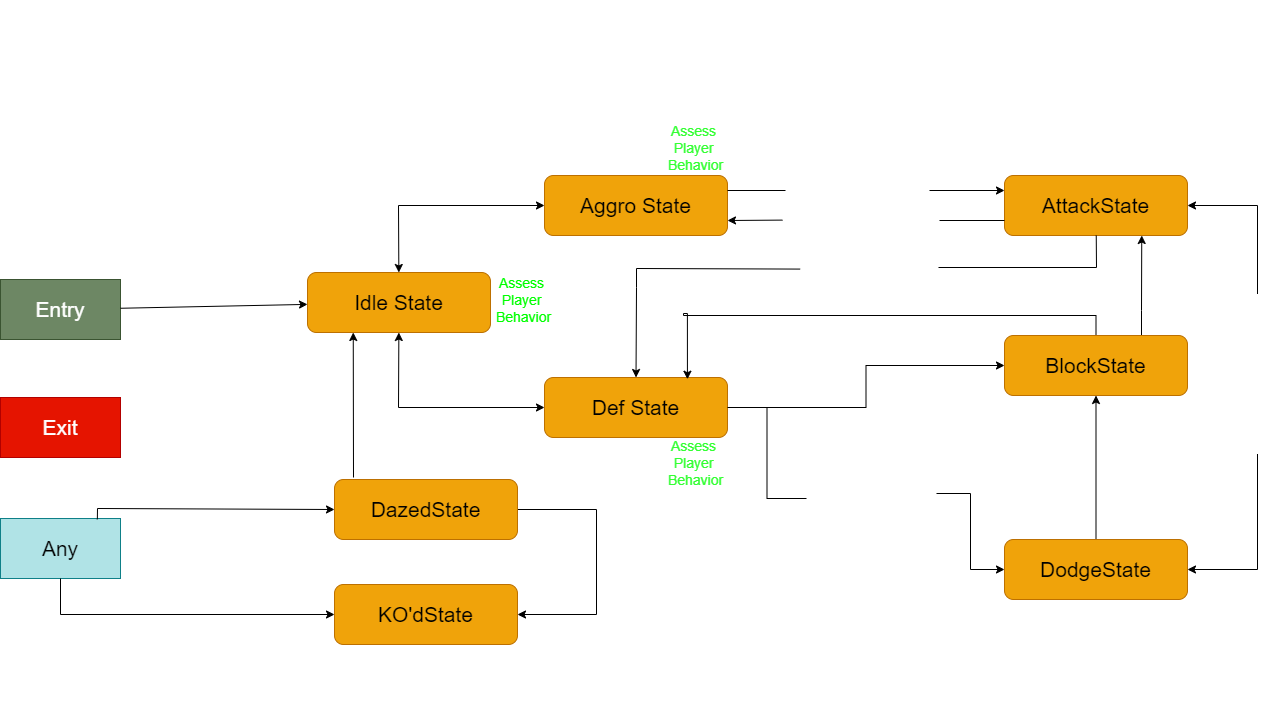

The diagram above was exported from draw.io. Its source (the exported page's mxGraphModel, read from the mxfile embedded in the PNG):
<mxGraphModel dx="1422" dy="1198" grid="0" gridSize="10" guides="1" tooltips="1" connect="1" arrows="1" fold="1" page="0" pageScale="1" pageWidth="1100" pageHeight="850" background="#FFFFFF" math="0" shadow="0">
  <root>
    <mxCell id="0" />
    <mxCell id="1" parent="0" />
    <mxCell id="Qlj5HCzjwGfG8f5j27ko-1" value="&lt;font style=&quot;font-size: 21px&quot;&gt;Entry&lt;/font&gt;" style="rounded=0;whiteSpace=wrap;html=1;fontColor=#ffffff;fillColor=#6d8764;strokeColor=#3A5431;" vertex="1" parent="1">
      <mxGeometry x="279" y="186" width="120" height="60" as="geometry" />
    </mxCell>
    <mxCell id="Qlj5HCzjwGfG8f5j27ko-2" value="&lt;font style=&quot;font-size: 21px&quot;&gt;Exit&lt;/font&gt;" style="rounded=0;whiteSpace=wrap;html=1;fontColor=#ffffff;fillColor=#e51400;strokeColor=#B20000;" vertex="1" parent="1">
      <mxGeometry x="279" y="304" width="120" height="60" as="geometry" />
    </mxCell>
    <mxCell id="Qlj5HCzjwGfG8f5j27ko-3" value="Idle State" style="rounded=1;whiteSpace=wrap;html=1;fontSize=21;fontColor=#000000;fillColor=#f0a30a;strokeColor=#BD7000;" vertex="1" parent="1">
      <mxGeometry x="586" y="179" width="183" height="60" as="geometry" />
    </mxCell>
    <mxCell id="Qlj5HCzjwGfG8f5j27ko-5" value="" style="endArrow=classic;html=1;rounded=0;fontSize=21;fontColor=#FFFFFF;labelBorderColor=#080808;" edge="1" parent="1" source="Qlj5HCzjwGfG8f5j27ko-1" target="Qlj5HCzjwGfG8f5j27ko-3">
      <mxGeometry width="50" height="50" relative="1" as="geometry">
        <mxPoint x="584" y="210" as="sourcePoint" />
        <mxPoint x="634" y="160" as="targetPoint" />
      </mxGeometry>
    </mxCell>
    <mxCell id="Qlj5HCzjwGfG8f5j27ko-8" value="Aggro State" style="rounded=1;whiteSpace=wrap;html=1;fontSize=21;fontColor=#000000;fillColor=#f0a30a;strokeColor=#BD7000;" vertex="1" parent="1">
      <mxGeometry x="823" y="82" width="183" height="60" as="geometry" />
    </mxCell>
    <mxCell id="Qlj5HCzjwGfG8f5j27ko-36" style="edgeStyle=orthogonalEdgeStyle;rounded=0;orthogonalLoop=1;jettySize=auto;html=1;entryX=0;entryY=0.5;entryDx=0;entryDy=0;fontSize=20;fontColor=#FFFFFF;strokeColor=default;" edge="1" parent="1" source="Qlj5HCzjwGfG8f5j27ko-9" target="Qlj5HCzjwGfG8f5j27ko-13">
      <mxGeometry relative="1" as="geometry" />
    </mxCell>
    <mxCell id="Qlj5HCzjwGfG8f5j27ko-9" value="Def State" style="rounded=1;whiteSpace=wrap;html=1;fontSize=21;fontColor=#000000;fillColor=#f0a30a;strokeColor=#BD7000;" vertex="1" parent="1">
      <mxGeometry x="823" y="284" width="183" height="60" as="geometry" />
    </mxCell>
    <mxCell id="Qlj5HCzjwGfG8f5j27ko-10" value="KO'dState" style="rounded=1;whiteSpace=wrap;html=1;fontSize=21;fontColor=#000000;fillColor=#f0a30a;strokeColor=#BD7000;" vertex="1" parent="1">
      <mxGeometry x="613" y="491" width="183" height="60" as="geometry" />
    </mxCell>
    <mxCell id="Qlj5HCzjwGfG8f5j27ko-11" value="&lt;font style=&quot;font-size: 21px&quot;&gt;Any&lt;/font&gt;" style="rounded=0;whiteSpace=wrap;html=1;fillColor=#b0e3e6;strokeColor=#0e8088;" vertex="1" parent="1">
      <mxGeometry x="279" y="425" width="120" height="60" as="geometry" />
    </mxCell>
    <mxCell id="Qlj5HCzjwGfG8f5j27ko-12" value="AttackState" style="rounded=1;whiteSpace=wrap;html=1;fontSize=21;fontColor=#000000;fillColor=#f0a30a;strokeColor=#BD7000;" vertex="1" parent="1">
      <mxGeometry x="1283" y="82" width="183" height="60" as="geometry" />
    </mxCell>
    <mxCell id="Qlj5HCzjwGfG8f5j27ko-76" style="edgeStyle=orthogonalEdgeStyle;rounded=0;orthogonalLoop=1;jettySize=auto;html=1;entryX=0.75;entryY=1;entryDx=0;entryDy=0;fontSize=14;fontColor=#FFFFFF;strokeColor=default;" edge="1" parent="1" source="Qlj5HCzjwGfG8f5j27ko-13" target="Qlj5HCzjwGfG8f5j27ko-12">
      <mxGeometry relative="1" as="geometry">
        <Array as="points">
          <mxPoint x="1420" y="217" />
          <mxPoint x="1420" y="217" />
        </Array>
      </mxGeometry>
    </mxCell>
    <mxCell id="Qlj5HCzjwGfG8f5j27ko-90" style="edgeStyle=orthogonalEdgeStyle;rounded=0;orthogonalLoop=1;jettySize=auto;html=1;fontSize=13;fontColor=#00FF00;strokeColor=default;entryX=0.781;entryY=0.029;entryDx=0;entryDy=0;entryPerimeter=0;" edge="1" parent="1" source="Qlj5HCzjwGfG8f5j27ko-13" target="Qlj5HCzjwGfG8f5j27ko-9">
      <mxGeometry relative="1" as="geometry">
        <mxPoint x="1352.7142857142858" y="220" as="targetPoint" />
        <Array as="points">
          <mxPoint x="1374" y="222" />
          <mxPoint x="962" y="222" />
          <mxPoint x="962" y="220" />
          <mxPoint x="966" y="220" />
        </Array>
      </mxGeometry>
    </mxCell>
    <mxCell id="Qlj5HCzjwGfG8f5j27ko-13" value="BlockState" style="rounded=1;whiteSpace=wrap;html=1;fontSize=21;fontColor=#000000;fillColor=#f0a30a;strokeColor=#BD7000;" vertex="1" parent="1">
      <mxGeometry x="1283" y="242" width="183" height="60" as="geometry" />
    </mxCell>
    <mxCell id="Qlj5HCzjwGfG8f5j27ko-68" style="edgeStyle=orthogonalEdgeStyle;rounded=0;orthogonalLoop=1;jettySize=auto;html=1;fontSize=14;fontColor=#FFFFFF;strokeColor=default;exitX=1;exitY=0.5;exitDx=0;exitDy=0;entryX=1;entryY=0.5;entryDx=0;entryDy=0;startArrow=none;" edge="1" parent="1" source="Qlj5HCzjwGfG8f5j27ko-71" target="Qlj5HCzjwGfG8f5j27ko-12">
      <mxGeometry relative="1" as="geometry">
        <mxPoint x="1519" y="91" as="targetPoint" />
        <Array as="points" />
      </mxGeometry>
    </mxCell>
    <mxCell id="Qlj5HCzjwGfG8f5j27ko-75" style="edgeStyle=orthogonalEdgeStyle;rounded=0;orthogonalLoop=1;jettySize=auto;html=1;fontSize=14;fontColor=#FFFFFF;strokeColor=default;" edge="1" parent="1" source="Qlj5HCzjwGfG8f5j27ko-14" target="Qlj5HCzjwGfG8f5j27ko-13">
      <mxGeometry relative="1" as="geometry" />
    </mxCell>
    <mxCell id="Qlj5HCzjwGfG8f5j27ko-14" value="DodgeState" style="rounded=1;whiteSpace=wrap;html=1;fontSize=21;fontColor=#000000;fillColor=#f0a30a;strokeColor=#BD7000;" vertex="1" parent="1">
      <mxGeometry x="1283" y="446" width="183" height="60" as="geometry" />
    </mxCell>
    <mxCell id="Qlj5HCzjwGfG8f5j27ko-16" value="" style="endArrow=classic;startArrow=classic;html=1;rounded=0;fontSize=21;fontColor=#FFFFFF;" edge="1" parent="1" source="Qlj5HCzjwGfG8f5j27ko-3" target="Qlj5HCzjwGfG8f5j27ko-9">
      <mxGeometry width="50" height="50" relative="1" as="geometry">
        <mxPoint x="796" y="297" as="sourcePoint" />
        <mxPoint x="846" y="247" as="targetPoint" />
        <Array as="points">
          <mxPoint x="677" y="314" />
        </Array>
      </mxGeometry>
    </mxCell>
    <mxCell id="Qlj5HCzjwGfG8f5j27ko-17" value="" style="endArrow=classic;html=1;rounded=0;fontSize=21;fontColor=#FFFFFF;labelBorderColor=none;" edge="1" parent="1" source="Qlj5HCzjwGfG8f5j27ko-11" target="Qlj5HCzjwGfG8f5j27ko-10">
      <mxGeometry width="50" height="50" relative="1" as="geometry">
        <mxPoint x="796" y="397" as="sourcePoint" />
        <mxPoint x="846" y="347" as="targetPoint" />
        <Array as="points">
          <mxPoint x="339" y="521" />
        </Array>
      </mxGeometry>
    </mxCell>
    <mxCell id="Qlj5HCzjwGfG8f5j27ko-19" value="Has no HP?" style="edgeLabel;html=1;align=center;verticalAlign=middle;resizable=0;points=[];fontSize=21;fontColor=#FFFFFF;labelBackgroundColor=none;" vertex="1" connectable="0" parent="Qlj5HCzjwGfG8f5j27ko-17">
      <mxGeometry x="-0.4226" y="-2" relative="1" as="geometry">
        <mxPoint x="106" y="-16" as="offset" />
      </mxGeometry>
    </mxCell>
    <mxCell id="Qlj5HCzjwGfG8f5j27ko-20" value="" style="endArrow=classic;startArrow=classic;html=1;rounded=0;fontSize=21;fontColor=#FFFFFF;strokeColor=default;backgroundOutline=0;" edge="1" parent="1" source="Qlj5HCzjwGfG8f5j27ko-3" target="Qlj5HCzjwGfG8f5j27ko-8">
      <mxGeometry width="50" height="50" relative="1" as="geometry">
        <mxPoint x="728" y="328" as="sourcePoint" />
        <mxPoint x="778" y="278" as="targetPoint" />
        <Array as="points">
          <mxPoint x="677" y="112" />
        </Array>
      </mxGeometry>
    </mxCell>
    <mxCell id="Qlj5HCzjwGfG8f5j27ko-22" value="Conditions for Aggro State&lt;br style=&quot;font-size: 15px&quot;&gt;Is the Player low HP?&lt;br style=&quot;font-size: 15px&quot;&gt;How weak am I?&lt;br style=&quot;font-size: 15px&quot;&gt;Am I in enraged?&amp;nbsp;&lt;br&gt;These conditions are tested in the assessment phase the Enemy will continuously be doing throughout the states." style="text;html=1;align=center;verticalAlign=middle;resizable=0;points=[];autosize=1;strokeColor=none;fillColor=none;fontSize=15;fontColor=#FFFFFF;" vertex="1" parent="1">
      <mxGeometry x="479" y="-93" width="764" height="94" as="geometry" />
    </mxCell>
    <mxCell id="Qlj5HCzjwGfG8f5j27ko-24" value="" style="endArrow=classic;html=1;rounded=0;fontSize=21;fontColor=#FFFFFF;entryX=0;entryY=0.25;entryDx=0;entryDy=0;startArrow=none;" edge="1" parent="1" source="Qlj5HCzjwGfG8f5j27ko-40" target="Qlj5HCzjwGfG8f5j27ko-12">
      <mxGeometry width="50" height="50" relative="1" as="geometry">
        <mxPoint x="728" y="291" as="sourcePoint" />
        <mxPoint x="1128" y="97" as="targetPoint" />
      </mxGeometry>
    </mxCell>
    <mxCell id="Qlj5HCzjwGfG8f5j27ko-25" value="" style="endArrow=classic;html=1;rounded=0;fontSize=21;fontColor=#FFFFFF;entryX=1;entryY=0.75;entryDx=0;entryDy=0;startArrow=none;" edge="1" parent="1" source="Qlj5HCzjwGfG8f5j27ko-42" target="Qlj5HCzjwGfG8f5j27ko-8">
      <mxGeometry width="50" height="50" relative="1" as="geometry">
        <mxPoint x="1055" y="171" as="sourcePoint" />
        <mxPoint x="778" y="241" as="targetPoint" />
      </mxGeometry>
    </mxCell>
    <mxCell id="Qlj5HCzjwGfG8f5j27ko-26" value="" style="endArrow=classic;html=1;rounded=0;fontSize=21;fontColor=#FFFFFF;entryX=0.5;entryY=0;entryDx=0;entryDy=0;startArrow=none;exitX=-0.025;exitY=0.579;exitDx=0;exitDy=0;exitPerimeter=0;" edge="1" parent="1" source="Qlj5HCzjwGfG8f5j27ko-44" target="Qlj5HCzjwGfG8f5j27ko-9">
      <mxGeometry width="50" height="50" relative="1" as="geometry">
        <mxPoint x="728" y="291" as="sourcePoint" />
        <mxPoint x="778" y="241" as="targetPoint" />
        <Array as="points">
          <mxPoint x="915" y="175" />
          <mxPoint x="915" y="194" />
        </Array>
      </mxGeometry>
    </mxCell>
    <mxCell id="Qlj5HCzjwGfG8f5j27ko-58" style="edgeStyle=orthogonalEdgeStyle;rounded=0;orthogonalLoop=1;jettySize=auto;html=1;fontSize=14;fontColor=#FFFFFF;strokeColor=default;" edge="1" parent="1" source="Qlj5HCzjwGfG8f5j27ko-28" target="Qlj5HCzjwGfG8f5j27ko-10">
      <mxGeometry relative="1" as="geometry">
        <Array as="points">
          <mxPoint x="875" y="416" />
          <mxPoint x="875" y="521" />
        </Array>
      </mxGeometry>
    </mxCell>
    <mxCell id="Qlj5HCzjwGfG8f5j27ko-28" value="DazedState" style="rounded=1;whiteSpace=wrap;html=1;fontSize=21;fontColor=#000000;fillColor=#f0a30a;strokeColor=#BD7000;" vertex="1" parent="1">
      <mxGeometry x="613" y="386" width="183" height="60" as="geometry" />
    </mxCell>
    <mxCell id="Qlj5HCzjwGfG8f5j27ko-31" value="" style="endArrow=classic;html=1;rounded=0;fontSize=21;fontColor=#FFFFFF;entryX=0;entryY=0.5;entryDx=0;entryDy=0;exitX=0.807;exitY=0.014;exitDx=0;exitDy=0;exitPerimeter=0;" edge="1" parent="1" source="Qlj5HCzjwGfG8f5j27ko-11" target="Qlj5HCzjwGfG8f5j27ko-28">
      <mxGeometry width="50" height="50" relative="1" as="geometry">
        <mxPoint x="399" y="438" as="sourcePoint" />
        <mxPoint x="595" y="222.0000000000001" as="targetPoint" />
        <Array as="points">
          <mxPoint x="376" y="415" />
        </Array>
      </mxGeometry>
    </mxCell>
    <mxCell id="Qlj5HCzjwGfG8f5j27ko-32" value="Has no Daze Meter?" style="text;html=1;align=center;verticalAlign=middle;resizable=0;points=[];autosize=1;strokeColor=none;fillColor=none;fontSize=21;fontColor=#FFFFFF;" vertex="1" parent="1">
      <mxGeometry x="396" y="389" width="203" height="29" as="geometry" />
    </mxCell>
    <mxCell id="Qlj5HCzjwGfG8f5j27ko-33" value="" style="endArrow=classic;html=1;rounded=0;fontSize=21;fontColor=#FFFFFF;strokeColor=default;entryX=0.25;entryY=1;entryDx=0;entryDy=0;" edge="1" parent="1" target="Qlj5HCzjwGfG8f5j27ko-3">
      <mxGeometry width="50" height="50" relative="1" as="geometry">
        <mxPoint x="632" y="384" as="sourcePoint" />
        <mxPoint x="846" y="217" as="targetPoint" />
      </mxGeometry>
    </mxCell>
    <mxCell id="Qlj5HCzjwGfG8f5j27ko-34" value="Did Daze Meter reset?" style="text;html=1;align=center;verticalAlign=middle;resizable=0;points=[];autosize=1;strokeColor=none;fillColor=none;fontSize=13;fontColor=#FFFFFF;rotation=-90;" vertex="1" parent="1">
      <mxGeometry x="545" y="304" width="140" height="20" as="geometry" />
    </mxCell>
    <mxCell id="Qlj5HCzjwGfG8f5j27ko-50" value="Assess" style="text;html=1;align=center;verticalAlign=middle;resizable=0;points=[];autosize=1;strokeColor=none;fillColor=none;fontSize=14;fontColor=#FFFFFF;rotation=-90;" vertex="1" parent="1">
      <mxGeometry x="641" y="273" width="55" height="21" as="geometry" />
    </mxCell>
    <mxCell id="Qlj5HCzjwGfG8f5j27ko-51" value="Assess" style="text;html=1;align=center;verticalAlign=middle;resizable=0;points=[];autosize=1;strokeColor=none;fillColor=none;fontSize=14;fontColor=#FFFFFF;rotation=90;" vertex="1" parent="1">
      <mxGeometry x="664" y="136" width="55" height="21" as="geometry" />
    </mxCell>
    <mxCell id="Qlj5HCzjwGfG8f5j27ko-44" value="Assess-Am.I.Scared?" style="text;html=1;align=center;verticalAlign=middle;resizable=0;points=[];autosize=1;strokeColor=none;fillColor=none;fontSize=13;fontColor=#FFFFFF;" vertex="1" parent="1">
      <mxGeometry x="1082" y="164" width="135" height="20" as="geometry" />
    </mxCell>
    <mxCell id="Qlj5HCzjwGfG8f5j27ko-53" value="" style="endArrow=none;html=1;rounded=0;fontSize=21;fontColor=#FFFFFF;" edge="1" parent="1" source="Qlj5HCzjwGfG8f5j27ko-12" target="Qlj5HCzjwGfG8f5j27ko-44">
      <mxGeometry width="50" height="50" relative="1" as="geometry">
        <mxPoint x="1374.6829268292686" y="142" as="sourcePoint" />
        <mxPoint x="769" y="194" as="targetPoint" />
        <Array as="points">
          <mxPoint x="1375" y="174" />
        </Array>
      </mxGeometry>
    </mxCell>
    <mxCell id="Qlj5HCzjwGfG8f5j27ko-42" value="Assessed-Am.I.Confident?" style="text;html=1;align=center;verticalAlign=middle;resizable=0;points=[];autosize=1;strokeColor=none;fillColor=none;fontSize=13;fontColor=#FFFFFF;" vertex="1" parent="1">
      <mxGeometry x="1061" y="116" width="164" height="20" as="geometry" />
    </mxCell>
    <mxCell id="Qlj5HCzjwGfG8f5j27ko-56" value="" style="endArrow=none;html=1;rounded=0;fontSize=21;fontColor=#FFFFFF;exitX=0;exitY=0.75;exitDx=0;exitDy=0;" edge="1" parent="1" source="Qlj5HCzjwGfG8f5j27ko-12">
      <mxGeometry width="50" height="50" relative="1" as="geometry">
        <mxPoint x="1283" y="127" as="sourcePoint" />
        <mxPoint x="1218" y="127" as="targetPoint" />
      </mxGeometry>
    </mxCell>
    <mxCell id="Qlj5HCzjwGfG8f5j27ko-40" value="Assess-Should.Attack?" style="text;html=1;align=center;verticalAlign=middle;resizable=0;points=[];autosize=1;strokeColor=none;fillColor=none;fontSize=13;fontColor=#FFFFFF;" vertex="1" parent="1">
      <mxGeometry x="1064" y="87" width="144" height="20" as="geometry" />
    </mxCell>
    <mxCell id="Qlj5HCzjwGfG8f5j27ko-57" value="" style="endArrow=none;html=1;rounded=0;fontSize=21;fontColor=#FFFFFF;exitX=1;exitY=0.25;exitDx=0;exitDy=0;" edge="1" parent="1" source="Qlj5HCzjwGfG8f5j27ko-8" target="Qlj5HCzjwGfG8f5j27ko-40">
      <mxGeometry width="50" height="50" relative="1" as="geometry">
        <mxPoint x="1006" y="97" as="sourcePoint" />
        <mxPoint x="1283" y="96.99999999999994" as="targetPoint" />
      </mxGeometry>
    </mxCell>
    <mxCell id="Qlj5HCzjwGfG8f5j27ko-59" value="Time Ran out Before Daze meter Reset&lt;br style=&quot;font-size: 15px;&quot;&gt;" style="text;html=1;align=center;verticalAlign=middle;resizable=0;points=[];autosize=1;strokeColor=none;fillColor=none;fontSize=15;fontColor=#FFFFFF;rotation=90;" vertex="1" parent="1">
      <mxGeometry x="755" y="485" width="273" height="22" as="geometry" />
    </mxCell>
    <mxCell id="Qlj5HCzjwGfG8f5j27ko-69" value="&lt;div&gt;&lt;span style=&quot;&quot;&gt;Assess&amp;nbsp;&lt;/span&gt;&lt;/div&gt;&lt;div&gt;&lt;span style=&quot;&quot;&gt;Player&amp;nbsp;&lt;/span&gt;&lt;/div&gt;&lt;div&gt;&lt;span style=&quot;&quot;&gt;Behavior&lt;/span&gt;&lt;/div&gt;" style="text;html=1;align=center;verticalAlign=middle;resizable=0;points=[];autosize=1;strokeColor=none;fillColor=none;fontSize=14;fontColor=#00FF00;rotation=0;" vertex="1" parent="1">
      <mxGeometry x="769" y="179" width="65" height="55" as="geometry" />
    </mxCell>
    <mxCell id="Qlj5HCzjwGfG8f5j27ko-72" value="Assess-Am.I.Scared?" style="text;html=1;align=center;verticalAlign=middle;resizable=0;points=[];autosize=1;strokeColor=none;fillColor=none;fontSize=14;fontColor=#FFFFFF;" vertex="1" parent="1">
      <mxGeometry x="1131" y="252" width="145" height="21" as="geometry" />
    </mxCell>
    <mxCell id="Qlj5HCzjwGfG8f5j27ko-77" value="&lt;br style=&quot;font-size: 8px;&quot;&gt;Assess-Am.I.Enraged?" style="text;html=1;align=center;verticalAlign=middle;resizable=0;points=[];autosize=1;strokeColor=none;fillColor=none;fontSize=8;fontColor=#FFFFFF;rotation=-91;" vertex="1" parent="1">
      <mxGeometry x="1364" y="181" width="92" height="24" as="geometry" />
    </mxCell>
    <mxCell id="Qlj5HCzjwGfG8f5j27ko-81" style="edgeStyle=orthogonalEdgeStyle;rounded=0;orthogonalLoop=1;jettySize=auto;html=1;fontSize=14;fontColor=#FFFFFF;strokeColor=default;entryX=0;entryY=0.5;entryDx=0;entryDy=0;" edge="1" parent="1" source="Qlj5HCzjwGfG8f5j27ko-78" target="Qlj5HCzjwGfG8f5j27ko-14">
      <mxGeometry relative="1" as="geometry" />
    </mxCell>
    <mxCell id="Qlj5HCzjwGfG8f5j27ko-78" value="Assess-Enough.HP?" style="text;html=1;align=center;verticalAlign=middle;resizable=0;points=[];autosize=1;strokeColor=none;fillColor=none;fontSize=13;fontColor=#FFFFFF;" vertex="1" parent="1">
      <mxGeometry x="1085" y="390" width="130" height="20" as="geometry" />
    </mxCell>
    <mxCell id="Qlj5HCzjwGfG8f5j27ko-80" value="" style="edgeStyle=orthogonalEdgeStyle;rounded=0;orthogonalLoop=1;jettySize=auto;html=1;entryX=0;entryY=0.75;entryDx=0;entryDy=0;fontSize=20;fontColor=#FFFFFF;strokeColor=default;endArrow=none;" edge="1" parent="1" source="Qlj5HCzjwGfG8f5j27ko-9" target="Qlj5HCzjwGfG8f5j27ko-78">
      <mxGeometry relative="1" as="geometry">
        <mxPoint x="1006" y="326.0000000000001" as="sourcePoint" />
        <mxPoint x="1283" y="401" as="targetPoint" />
        <Array as="points" />
      </mxGeometry>
    </mxCell>
    <mxCell id="Qlj5HCzjwGfG8f5j27ko-83" value="Assess-Am.I.Scared?" style="text;html=1;align=center;verticalAlign=middle;resizable=0;points=[];autosize=1;strokeColor=none;fillColor=none;fontSize=14;fontColor=#FFFFFF;" vertex="1" parent="1">
      <mxGeometry x="675" y="314" width="145" height="21" as="geometry" />
    </mxCell>
    <mxCell id="Qlj5HCzjwGfG8f5j27ko-84" value="Assess-Am.I-Confident?" style="text;html=1;align=center;verticalAlign=middle;resizable=0;points=[];autosize=1;strokeColor=none;fillColor=none;fontSize=14;fontColor=#FFFFFF;" vertex="1" parent="1">
      <mxGeometry x="655" y="92" width="161" height="21" as="geometry" />
    </mxCell>
    <mxCell id="Qlj5HCzjwGfG8f5j27ko-85" value="Assess-Am.I.Scared?" style="text;html=1;align=center;verticalAlign=middle;resizable=0;points=[];autosize=1;strokeColor=none;fillColor=none;fontSize=13;fontColor=#FFFFFF;rotation=-90;" vertex="1" parent="1">
      <mxGeometry x="1299" y="369" width="135" height="20" as="geometry" />
    </mxCell>
    <mxCell id="Qlj5HCzjwGfG8f5j27ko-86" value="&lt;div&gt;&lt;span style=&quot;&quot;&gt;Assess&amp;nbsp;&lt;/span&gt;&lt;/div&gt;&lt;div&gt;&lt;span style=&quot;&quot;&gt;Player&amp;nbsp;&lt;/span&gt;&lt;/div&gt;&lt;div&gt;&lt;span style=&quot;&quot;&gt;Behavior&lt;/span&gt;&lt;/div&gt;" style="text;html=1;align=center;verticalAlign=middle;resizable=0;points=[];autosize=1;strokeColor=none;fillColor=none;fontSize=14;fontColor=#33FF33;rotation=0;" vertex="1" parent="1">
      <mxGeometry x="941" y="342" width="65" height="55" as="geometry" />
    </mxCell>
    <mxCell id="Qlj5HCzjwGfG8f5j27ko-87" value="&lt;div&gt;&lt;span style=&quot;&quot;&gt;Assess&amp;nbsp;&lt;/span&gt;&lt;/div&gt;&lt;div&gt;&lt;span style=&quot;&quot;&gt;Player&amp;nbsp;&lt;/span&gt;&lt;/div&gt;&lt;div&gt;&lt;span style=&quot;&quot;&gt;Behavior&lt;/span&gt;&lt;/div&gt;" style="text;html=1;align=center;verticalAlign=middle;resizable=0;points=[];autosize=1;strokeColor=none;fillColor=none;fontSize=14;fontColor=#33FF33;rotation=0;" vertex="1" parent="1">
      <mxGeometry x="941" y="27" width="65" height="55" as="geometry" />
    </mxCell>
    <mxCell id="Qlj5HCzjwGfG8f5j27ko-89" style="edgeStyle=orthogonalEdgeStyle;rounded=0;orthogonalLoop=1;jettySize=auto;html=1;entryX=1;entryY=0.5;entryDx=0;entryDy=0;fontSize=13;fontColor=#00FF00;strokeColor=default;" edge="1" parent="1" source="Qlj5HCzjwGfG8f5j27ko-71" target="Qlj5HCzjwGfG8f5j27ko-14">
      <mxGeometry relative="1" as="geometry">
        <Array as="points">
          <mxPoint x="1536" y="476" />
        </Array>
      </mxGeometry>
    </mxCell>
    <mxCell id="Qlj5HCzjwGfG8f5j27ko-71" value="Assess-Am.I.Confident?" style="text;html=1;align=center;verticalAlign=middle;resizable=0;points=[];autosize=1;strokeColor=none;fillColor=none;fontSize=14;fontColor=#FFFFFF;rotation=-90;" vertex="1" parent="1">
      <mxGeometry x="1456" y="270" width="160" height="21" as="geometry" />
    </mxCell>
  </root>
</mxGraphModel>